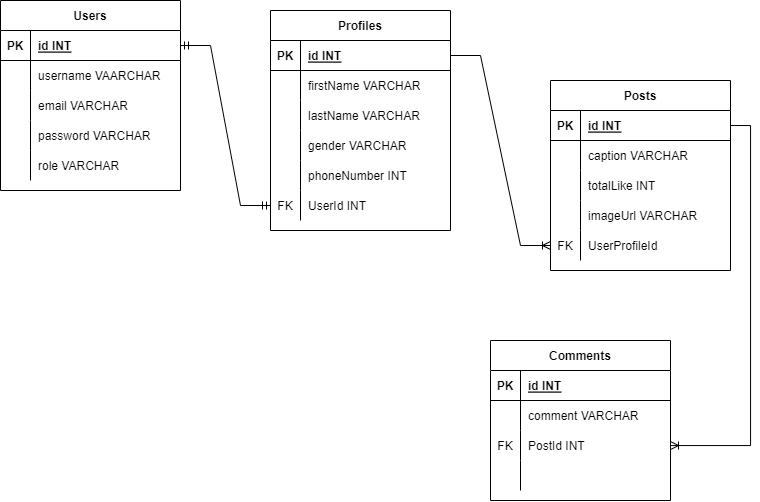

The diagram above was exported from draw.io. Its source (the exported page's mxGraphModel, read from the mxfile embedded in the PNG):
<mxGraphModel dx="1497" dy="876" grid="1" gridSize="10" guides="1" tooltips="1" connect="1" arrows="1" fold="1" page="1" pageScale="1" pageWidth="827" pageHeight="1169" math="0" shadow="0">
  <root>
    <mxCell id="0" />
    <mxCell id="1" parent="0" />
    <mxCell id="6_IhPsavHqpf-xW5uf6d-1" value="Posts" style="shape=table;startSize=30;container=1;collapsible=1;childLayout=tableLayout;fixedRows=1;rowLines=0;fontStyle=1;align=center;resizeLast=1;" vertex="1" parent="1">
      <mxGeometry x="670" y="210" width="180" height="190" as="geometry" />
    </mxCell>
    <mxCell id="6_IhPsavHqpf-xW5uf6d-2" value="" style="shape=tableRow;horizontal=0;startSize=0;swimlaneHead=0;swimlaneBody=0;fillColor=none;collapsible=0;dropTarget=0;points=[[0,0.5],[1,0.5]];portConstraint=eastwest;top=0;left=0;right=0;bottom=1;" vertex="1" parent="6_IhPsavHqpf-xW5uf6d-1">
      <mxGeometry y="30" width="180" height="30" as="geometry" />
    </mxCell>
    <mxCell id="6_IhPsavHqpf-xW5uf6d-3" value="PK" style="shape=partialRectangle;connectable=0;fillColor=none;top=0;left=0;bottom=0;right=0;fontStyle=1;overflow=hidden;" vertex="1" parent="6_IhPsavHqpf-xW5uf6d-2">
      <mxGeometry width="30" height="30" as="geometry">
        <mxRectangle width="30" height="30" as="alternateBounds" />
      </mxGeometry>
    </mxCell>
    <mxCell id="6_IhPsavHqpf-xW5uf6d-4" value="id INT" style="shape=partialRectangle;connectable=0;fillColor=none;top=0;left=0;bottom=0;right=0;align=left;spacingLeft=6;fontStyle=5;overflow=hidden;" vertex="1" parent="6_IhPsavHqpf-xW5uf6d-2">
      <mxGeometry x="30" width="150" height="30" as="geometry">
        <mxRectangle width="150" height="30" as="alternateBounds" />
      </mxGeometry>
    </mxCell>
    <mxCell id="6_IhPsavHqpf-xW5uf6d-5" value="" style="shape=tableRow;horizontal=0;startSize=0;swimlaneHead=0;swimlaneBody=0;fillColor=none;collapsible=0;dropTarget=0;points=[[0,0.5],[1,0.5]];portConstraint=eastwest;top=0;left=0;right=0;bottom=0;" vertex="1" parent="6_IhPsavHqpf-xW5uf6d-1">
      <mxGeometry y="60" width="180" height="30" as="geometry" />
    </mxCell>
    <mxCell id="6_IhPsavHqpf-xW5uf6d-6" value="" style="shape=partialRectangle;connectable=0;fillColor=none;top=0;left=0;bottom=0;right=0;editable=1;overflow=hidden;" vertex="1" parent="6_IhPsavHqpf-xW5uf6d-5">
      <mxGeometry width="30" height="30" as="geometry">
        <mxRectangle width="30" height="30" as="alternateBounds" />
      </mxGeometry>
    </mxCell>
    <mxCell id="6_IhPsavHqpf-xW5uf6d-7" value="caption VARCHAR" style="shape=partialRectangle;connectable=0;fillColor=none;top=0;left=0;bottom=0;right=0;align=left;spacingLeft=6;overflow=hidden;" vertex="1" parent="6_IhPsavHqpf-xW5uf6d-5">
      <mxGeometry x="30" width="150" height="30" as="geometry">
        <mxRectangle width="150" height="30" as="alternateBounds" />
      </mxGeometry>
    </mxCell>
    <mxCell id="6_IhPsavHqpf-xW5uf6d-8" value="" style="shape=tableRow;horizontal=0;startSize=0;swimlaneHead=0;swimlaneBody=0;fillColor=none;collapsible=0;dropTarget=0;points=[[0,0.5],[1,0.5]];portConstraint=eastwest;top=0;left=0;right=0;bottom=0;" vertex="1" parent="6_IhPsavHqpf-xW5uf6d-1">
      <mxGeometry y="90" width="180" height="30" as="geometry" />
    </mxCell>
    <mxCell id="6_IhPsavHqpf-xW5uf6d-9" value="" style="shape=partialRectangle;connectable=0;fillColor=none;top=0;left=0;bottom=0;right=0;editable=1;overflow=hidden;" vertex="1" parent="6_IhPsavHqpf-xW5uf6d-8">
      <mxGeometry width="30" height="30" as="geometry">
        <mxRectangle width="30" height="30" as="alternateBounds" />
      </mxGeometry>
    </mxCell>
    <mxCell id="6_IhPsavHqpf-xW5uf6d-10" value="totalLike INT" style="shape=partialRectangle;connectable=0;fillColor=none;top=0;left=0;bottom=0;right=0;align=left;spacingLeft=6;overflow=hidden;" vertex="1" parent="6_IhPsavHqpf-xW5uf6d-8">
      <mxGeometry x="30" width="150" height="30" as="geometry">
        <mxRectangle width="150" height="30" as="alternateBounds" />
      </mxGeometry>
    </mxCell>
    <mxCell id="6_IhPsavHqpf-xW5uf6d-11" value="" style="shape=tableRow;horizontal=0;startSize=0;swimlaneHead=0;swimlaneBody=0;fillColor=none;collapsible=0;dropTarget=0;points=[[0,0.5],[1,0.5]];portConstraint=eastwest;top=0;left=0;right=0;bottom=0;" vertex="1" parent="6_IhPsavHqpf-xW5uf6d-1">
      <mxGeometry y="120" width="180" height="30" as="geometry" />
    </mxCell>
    <mxCell id="6_IhPsavHqpf-xW5uf6d-12" value="" style="shape=partialRectangle;connectable=0;fillColor=none;top=0;left=0;bottom=0;right=0;editable=1;overflow=hidden;" vertex="1" parent="6_IhPsavHqpf-xW5uf6d-11">
      <mxGeometry width="30" height="30" as="geometry">
        <mxRectangle width="30" height="30" as="alternateBounds" />
      </mxGeometry>
    </mxCell>
    <mxCell id="6_IhPsavHqpf-xW5uf6d-13" value="imageUrl VARCHAR" style="shape=partialRectangle;connectable=0;fillColor=none;top=0;left=0;bottom=0;right=0;align=left;spacingLeft=6;overflow=hidden;" vertex="1" parent="6_IhPsavHqpf-xW5uf6d-11">
      <mxGeometry x="30" width="150" height="30" as="geometry">
        <mxRectangle width="150" height="30" as="alternateBounds" />
      </mxGeometry>
    </mxCell>
    <mxCell id="6_IhPsavHqpf-xW5uf6d-79" value="" style="shape=tableRow;horizontal=0;startSize=0;swimlaneHead=0;swimlaneBody=0;fillColor=none;collapsible=0;dropTarget=0;points=[[0,0.5],[1,0.5]];portConstraint=eastwest;top=0;left=0;right=0;bottom=0;" vertex="1" parent="6_IhPsavHqpf-xW5uf6d-1">
      <mxGeometry y="150" width="180" height="30" as="geometry" />
    </mxCell>
    <mxCell id="6_IhPsavHqpf-xW5uf6d-80" value="FK" style="shape=partialRectangle;connectable=0;fillColor=none;top=0;left=0;bottom=0;right=0;fontStyle=0;overflow=hidden;" vertex="1" parent="6_IhPsavHqpf-xW5uf6d-79">
      <mxGeometry width="30" height="30" as="geometry">
        <mxRectangle width="30" height="30" as="alternateBounds" />
      </mxGeometry>
    </mxCell>
    <mxCell id="6_IhPsavHqpf-xW5uf6d-81" value="UserProfileId" style="shape=partialRectangle;connectable=0;fillColor=none;top=0;left=0;bottom=0;right=0;align=left;spacingLeft=6;fontStyle=0;overflow=hidden;" vertex="1" parent="6_IhPsavHqpf-xW5uf6d-79">
      <mxGeometry x="30" width="150" height="30" as="geometry">
        <mxRectangle width="150" height="30" as="alternateBounds" />
      </mxGeometry>
    </mxCell>
    <mxCell id="6_IhPsavHqpf-xW5uf6d-17" value="Comments" style="shape=table;startSize=30;container=1;collapsible=1;childLayout=tableLayout;fixedRows=1;rowLines=0;fontStyle=1;align=center;resizeLast=1;" vertex="1" parent="1">
      <mxGeometry x="610" y="470" width="180" height="160" as="geometry" />
    </mxCell>
    <mxCell id="6_IhPsavHqpf-xW5uf6d-18" value="" style="shape=tableRow;horizontal=0;startSize=0;swimlaneHead=0;swimlaneBody=0;fillColor=none;collapsible=0;dropTarget=0;points=[[0,0.5],[1,0.5]];portConstraint=eastwest;top=0;left=0;right=0;bottom=1;" vertex="1" parent="6_IhPsavHqpf-xW5uf6d-17">
      <mxGeometry y="30" width="180" height="30" as="geometry" />
    </mxCell>
    <mxCell id="6_IhPsavHqpf-xW5uf6d-19" value="PK" style="shape=partialRectangle;connectable=0;fillColor=none;top=0;left=0;bottom=0;right=0;fontStyle=1;overflow=hidden;" vertex="1" parent="6_IhPsavHqpf-xW5uf6d-18">
      <mxGeometry width="30" height="30" as="geometry">
        <mxRectangle width="30" height="30" as="alternateBounds" />
      </mxGeometry>
    </mxCell>
    <mxCell id="6_IhPsavHqpf-xW5uf6d-20" value="id INT" style="shape=partialRectangle;connectable=0;fillColor=none;top=0;left=0;bottom=0;right=0;align=left;spacingLeft=6;fontStyle=5;overflow=hidden;" vertex="1" parent="6_IhPsavHqpf-xW5uf6d-18">
      <mxGeometry x="30" width="150" height="30" as="geometry">
        <mxRectangle width="150" height="30" as="alternateBounds" />
      </mxGeometry>
    </mxCell>
    <mxCell id="6_IhPsavHqpf-xW5uf6d-21" value="" style="shape=tableRow;horizontal=0;startSize=0;swimlaneHead=0;swimlaneBody=0;fillColor=none;collapsible=0;dropTarget=0;points=[[0,0.5],[1,0.5]];portConstraint=eastwest;top=0;left=0;right=0;bottom=0;" vertex="1" parent="6_IhPsavHqpf-xW5uf6d-17">
      <mxGeometry y="60" width="180" height="30" as="geometry" />
    </mxCell>
    <mxCell id="6_IhPsavHqpf-xW5uf6d-22" value="" style="shape=partialRectangle;connectable=0;fillColor=none;top=0;left=0;bottom=0;right=0;editable=1;overflow=hidden;" vertex="1" parent="6_IhPsavHqpf-xW5uf6d-21">
      <mxGeometry width="30" height="30" as="geometry">
        <mxRectangle width="30" height="30" as="alternateBounds" />
      </mxGeometry>
    </mxCell>
    <mxCell id="6_IhPsavHqpf-xW5uf6d-23" value="comment VARCHAR" style="shape=partialRectangle;connectable=0;fillColor=none;top=0;left=0;bottom=0;right=0;align=left;spacingLeft=6;overflow=hidden;" vertex="1" parent="6_IhPsavHqpf-xW5uf6d-21">
      <mxGeometry x="30" width="150" height="30" as="geometry">
        <mxRectangle width="150" height="30" as="alternateBounds" />
      </mxGeometry>
    </mxCell>
    <mxCell id="6_IhPsavHqpf-xW5uf6d-24" value="" style="shape=tableRow;horizontal=0;startSize=0;swimlaneHead=0;swimlaneBody=0;fillColor=none;collapsible=0;dropTarget=0;points=[[0,0.5],[1,0.5]];portConstraint=eastwest;top=0;left=0;right=0;bottom=0;" vertex="1" parent="6_IhPsavHqpf-xW5uf6d-17">
      <mxGeometry y="90" width="180" height="30" as="geometry" />
    </mxCell>
    <mxCell id="6_IhPsavHqpf-xW5uf6d-25" value="FK" style="shape=partialRectangle;connectable=0;fillColor=none;top=0;left=0;bottom=0;right=0;editable=1;overflow=hidden;" vertex="1" parent="6_IhPsavHqpf-xW5uf6d-24">
      <mxGeometry width="30" height="30" as="geometry">
        <mxRectangle width="30" height="30" as="alternateBounds" />
      </mxGeometry>
    </mxCell>
    <mxCell id="6_IhPsavHqpf-xW5uf6d-26" value="PostId INT" style="shape=partialRectangle;connectable=0;fillColor=none;top=0;left=0;bottom=0;right=0;align=left;spacingLeft=6;overflow=hidden;" vertex="1" parent="6_IhPsavHqpf-xW5uf6d-24">
      <mxGeometry x="30" width="150" height="30" as="geometry">
        <mxRectangle width="150" height="30" as="alternateBounds" />
      </mxGeometry>
    </mxCell>
    <mxCell id="6_IhPsavHqpf-xW5uf6d-27" value="" style="shape=tableRow;horizontal=0;startSize=0;swimlaneHead=0;swimlaneBody=0;fillColor=none;collapsible=0;dropTarget=0;points=[[0,0.5],[1,0.5]];portConstraint=eastwest;top=0;left=0;right=0;bottom=0;" vertex="1" parent="6_IhPsavHqpf-xW5uf6d-17">
      <mxGeometry y="120" width="180" height="30" as="geometry" />
    </mxCell>
    <mxCell id="6_IhPsavHqpf-xW5uf6d-28" value="" style="shape=partialRectangle;connectable=0;fillColor=none;top=0;left=0;bottom=0;right=0;editable=1;overflow=hidden;" vertex="1" parent="6_IhPsavHqpf-xW5uf6d-27">
      <mxGeometry width="30" height="30" as="geometry">
        <mxRectangle width="30" height="30" as="alternateBounds" />
      </mxGeometry>
    </mxCell>
    <mxCell id="6_IhPsavHqpf-xW5uf6d-29" value="" style="shape=partialRectangle;connectable=0;fillColor=none;top=0;left=0;bottom=0;right=0;align=left;spacingLeft=6;overflow=hidden;" vertex="1" parent="6_IhPsavHqpf-xW5uf6d-27">
      <mxGeometry x="30" width="150" height="30" as="geometry">
        <mxRectangle width="150" height="30" as="alternateBounds" />
      </mxGeometry>
    </mxCell>
    <mxCell id="6_IhPsavHqpf-xW5uf6d-30" value="Users" style="shape=table;startSize=30;container=1;collapsible=1;childLayout=tableLayout;fixedRows=1;rowLines=0;fontStyle=1;align=center;resizeLast=1;" vertex="1" parent="1">
      <mxGeometry x="120" y="130" width="180" height="190" as="geometry" />
    </mxCell>
    <mxCell id="6_IhPsavHqpf-xW5uf6d-31" value="" style="shape=tableRow;horizontal=0;startSize=0;swimlaneHead=0;swimlaneBody=0;fillColor=none;collapsible=0;dropTarget=0;points=[[0,0.5],[1,0.5]];portConstraint=eastwest;top=0;left=0;right=0;bottom=1;" vertex="1" parent="6_IhPsavHqpf-xW5uf6d-30">
      <mxGeometry y="30" width="180" height="30" as="geometry" />
    </mxCell>
    <mxCell id="6_IhPsavHqpf-xW5uf6d-32" value="PK" style="shape=partialRectangle;connectable=0;fillColor=none;top=0;left=0;bottom=0;right=0;fontStyle=1;overflow=hidden;" vertex="1" parent="6_IhPsavHqpf-xW5uf6d-31">
      <mxGeometry width="30" height="30" as="geometry">
        <mxRectangle width="30" height="30" as="alternateBounds" />
      </mxGeometry>
    </mxCell>
    <mxCell id="6_IhPsavHqpf-xW5uf6d-33" value="id INT" style="shape=partialRectangle;connectable=0;fillColor=none;top=0;left=0;bottom=0;right=0;align=left;spacingLeft=6;fontStyle=5;overflow=hidden;" vertex="1" parent="6_IhPsavHqpf-xW5uf6d-31">
      <mxGeometry x="30" width="150" height="30" as="geometry">
        <mxRectangle width="150" height="30" as="alternateBounds" />
      </mxGeometry>
    </mxCell>
    <mxCell id="6_IhPsavHqpf-xW5uf6d-34" value="" style="shape=tableRow;horizontal=0;startSize=0;swimlaneHead=0;swimlaneBody=0;fillColor=none;collapsible=0;dropTarget=0;points=[[0,0.5],[1,0.5]];portConstraint=eastwest;top=0;left=0;right=0;bottom=0;" vertex="1" parent="6_IhPsavHqpf-xW5uf6d-30">
      <mxGeometry y="60" width="180" height="30" as="geometry" />
    </mxCell>
    <mxCell id="6_IhPsavHqpf-xW5uf6d-35" value="" style="shape=partialRectangle;connectable=0;fillColor=none;top=0;left=0;bottom=0;right=0;editable=1;overflow=hidden;" vertex="1" parent="6_IhPsavHqpf-xW5uf6d-34">
      <mxGeometry width="30" height="30" as="geometry">
        <mxRectangle width="30" height="30" as="alternateBounds" />
      </mxGeometry>
    </mxCell>
    <mxCell id="6_IhPsavHqpf-xW5uf6d-36" value="username VAARCHAR" style="shape=partialRectangle;connectable=0;fillColor=none;top=0;left=0;bottom=0;right=0;align=left;spacingLeft=6;overflow=hidden;" vertex="1" parent="6_IhPsavHqpf-xW5uf6d-34">
      <mxGeometry x="30" width="150" height="30" as="geometry">
        <mxRectangle width="150" height="30" as="alternateBounds" />
      </mxGeometry>
    </mxCell>
    <mxCell id="6_IhPsavHqpf-xW5uf6d-37" value="" style="shape=tableRow;horizontal=0;startSize=0;swimlaneHead=0;swimlaneBody=0;fillColor=none;collapsible=0;dropTarget=0;points=[[0,0.5],[1,0.5]];portConstraint=eastwest;top=0;left=0;right=0;bottom=0;" vertex="1" parent="6_IhPsavHqpf-xW5uf6d-30">
      <mxGeometry y="90" width="180" height="30" as="geometry" />
    </mxCell>
    <mxCell id="6_IhPsavHqpf-xW5uf6d-38" value="" style="shape=partialRectangle;connectable=0;fillColor=none;top=0;left=0;bottom=0;right=0;editable=1;overflow=hidden;" vertex="1" parent="6_IhPsavHqpf-xW5uf6d-37">
      <mxGeometry width="30" height="30" as="geometry">
        <mxRectangle width="30" height="30" as="alternateBounds" />
      </mxGeometry>
    </mxCell>
    <mxCell id="6_IhPsavHqpf-xW5uf6d-39" value="email VARCHAR" style="shape=partialRectangle;connectable=0;fillColor=none;top=0;left=0;bottom=0;right=0;align=left;spacingLeft=6;overflow=hidden;" vertex="1" parent="6_IhPsavHqpf-xW5uf6d-37">
      <mxGeometry x="30" width="150" height="30" as="geometry">
        <mxRectangle width="150" height="30" as="alternateBounds" />
      </mxGeometry>
    </mxCell>
    <mxCell id="6_IhPsavHqpf-xW5uf6d-40" value="" style="shape=tableRow;horizontal=0;startSize=0;swimlaneHead=0;swimlaneBody=0;fillColor=none;collapsible=0;dropTarget=0;points=[[0,0.5],[1,0.5]];portConstraint=eastwest;top=0;left=0;right=0;bottom=0;" vertex="1" parent="6_IhPsavHqpf-xW5uf6d-30">
      <mxGeometry y="120" width="180" height="30" as="geometry" />
    </mxCell>
    <mxCell id="6_IhPsavHqpf-xW5uf6d-41" value="" style="shape=partialRectangle;connectable=0;fillColor=none;top=0;left=0;bottom=0;right=0;editable=1;overflow=hidden;" vertex="1" parent="6_IhPsavHqpf-xW5uf6d-40">
      <mxGeometry width="30" height="30" as="geometry">
        <mxRectangle width="30" height="30" as="alternateBounds" />
      </mxGeometry>
    </mxCell>
    <mxCell id="6_IhPsavHqpf-xW5uf6d-42" value="password VARCHAR" style="shape=partialRectangle;connectable=0;fillColor=none;top=0;left=0;bottom=0;right=0;align=left;spacingLeft=6;overflow=hidden;" vertex="1" parent="6_IhPsavHqpf-xW5uf6d-40">
      <mxGeometry x="30" width="150" height="30" as="geometry">
        <mxRectangle width="150" height="30" as="alternateBounds" />
      </mxGeometry>
    </mxCell>
    <mxCell id="6_IhPsavHqpf-xW5uf6d-199" value="" style="shape=tableRow;horizontal=0;startSize=0;swimlaneHead=0;swimlaneBody=0;fillColor=none;collapsible=0;dropTarget=0;points=[[0,0.5],[1,0.5]];portConstraint=eastwest;top=0;left=0;right=0;bottom=0;" vertex="1" parent="6_IhPsavHqpf-xW5uf6d-30">
      <mxGeometry y="150" width="180" height="30" as="geometry" />
    </mxCell>
    <mxCell id="6_IhPsavHqpf-xW5uf6d-200" value="" style="shape=partialRectangle;connectable=0;fillColor=none;top=0;left=0;bottom=0;right=0;editable=1;overflow=hidden;" vertex="1" parent="6_IhPsavHqpf-xW5uf6d-199">
      <mxGeometry width="30" height="30" as="geometry">
        <mxRectangle width="30" height="30" as="alternateBounds" />
      </mxGeometry>
    </mxCell>
    <mxCell id="6_IhPsavHqpf-xW5uf6d-201" value="role VARCHAR" style="shape=partialRectangle;connectable=0;fillColor=none;top=0;left=0;bottom=0;right=0;align=left;spacingLeft=6;overflow=hidden;" vertex="1" parent="6_IhPsavHqpf-xW5uf6d-199">
      <mxGeometry x="30" width="150" height="30" as="geometry">
        <mxRectangle width="150" height="30" as="alternateBounds" />
      </mxGeometry>
    </mxCell>
    <mxCell id="6_IhPsavHqpf-xW5uf6d-43" value="Profiles" style="shape=table;startSize=30;container=1;collapsible=1;childLayout=tableLayout;fixedRows=1;rowLines=0;fontStyle=1;align=center;resizeLast=1;" vertex="1" parent="1">
      <mxGeometry x="390" y="140" width="180" height="220" as="geometry" />
    </mxCell>
    <mxCell id="6_IhPsavHqpf-xW5uf6d-44" value="" style="shape=tableRow;horizontal=0;startSize=0;swimlaneHead=0;swimlaneBody=0;fillColor=none;collapsible=0;dropTarget=0;points=[[0,0.5],[1,0.5]];portConstraint=eastwest;top=0;left=0;right=0;bottom=1;" vertex="1" parent="6_IhPsavHqpf-xW5uf6d-43">
      <mxGeometry y="30" width="180" height="30" as="geometry" />
    </mxCell>
    <mxCell id="6_IhPsavHqpf-xW5uf6d-45" value="PK" style="shape=partialRectangle;connectable=0;fillColor=none;top=0;left=0;bottom=0;right=0;fontStyle=1;overflow=hidden;" vertex="1" parent="6_IhPsavHqpf-xW5uf6d-44">
      <mxGeometry width="30" height="30" as="geometry">
        <mxRectangle width="30" height="30" as="alternateBounds" />
      </mxGeometry>
    </mxCell>
    <mxCell id="6_IhPsavHqpf-xW5uf6d-46" value="id INT" style="shape=partialRectangle;connectable=0;fillColor=none;top=0;left=0;bottom=0;right=0;align=left;spacingLeft=6;fontStyle=5;overflow=hidden;" vertex="1" parent="6_IhPsavHqpf-xW5uf6d-44">
      <mxGeometry x="30" width="150" height="30" as="geometry">
        <mxRectangle width="150" height="30" as="alternateBounds" />
      </mxGeometry>
    </mxCell>
    <mxCell id="6_IhPsavHqpf-xW5uf6d-47" value="" style="shape=tableRow;horizontal=0;startSize=0;swimlaneHead=0;swimlaneBody=0;fillColor=none;collapsible=0;dropTarget=0;points=[[0,0.5],[1,0.5]];portConstraint=eastwest;top=0;left=0;right=0;bottom=0;" vertex="1" parent="6_IhPsavHqpf-xW5uf6d-43">
      <mxGeometry y="60" width="180" height="30" as="geometry" />
    </mxCell>
    <mxCell id="6_IhPsavHqpf-xW5uf6d-48" value="" style="shape=partialRectangle;connectable=0;fillColor=none;top=0;left=0;bottom=0;right=0;editable=1;overflow=hidden;" vertex="1" parent="6_IhPsavHqpf-xW5uf6d-47">
      <mxGeometry width="30" height="30" as="geometry">
        <mxRectangle width="30" height="30" as="alternateBounds" />
      </mxGeometry>
    </mxCell>
    <mxCell id="6_IhPsavHqpf-xW5uf6d-49" value="firstName VARCHAR" style="shape=partialRectangle;connectable=0;fillColor=none;top=0;left=0;bottom=0;right=0;align=left;spacingLeft=6;overflow=hidden;" vertex="1" parent="6_IhPsavHqpf-xW5uf6d-47">
      <mxGeometry x="30" width="150" height="30" as="geometry">
        <mxRectangle width="150" height="30" as="alternateBounds" />
      </mxGeometry>
    </mxCell>
    <mxCell id="6_IhPsavHqpf-xW5uf6d-50" value="" style="shape=tableRow;horizontal=0;startSize=0;swimlaneHead=0;swimlaneBody=0;fillColor=none;collapsible=0;dropTarget=0;points=[[0,0.5],[1,0.5]];portConstraint=eastwest;top=0;left=0;right=0;bottom=0;" vertex="1" parent="6_IhPsavHqpf-xW5uf6d-43">
      <mxGeometry y="90" width="180" height="30" as="geometry" />
    </mxCell>
    <mxCell id="6_IhPsavHqpf-xW5uf6d-51" value="" style="shape=partialRectangle;connectable=0;fillColor=none;top=0;left=0;bottom=0;right=0;editable=1;overflow=hidden;" vertex="1" parent="6_IhPsavHqpf-xW5uf6d-50">
      <mxGeometry width="30" height="30" as="geometry">
        <mxRectangle width="30" height="30" as="alternateBounds" />
      </mxGeometry>
    </mxCell>
    <mxCell id="6_IhPsavHqpf-xW5uf6d-52" value="lastName VARCHAR" style="shape=partialRectangle;connectable=0;fillColor=none;top=0;left=0;bottom=0;right=0;align=left;spacingLeft=6;overflow=hidden;" vertex="1" parent="6_IhPsavHqpf-xW5uf6d-50">
      <mxGeometry x="30" width="150" height="30" as="geometry">
        <mxRectangle width="150" height="30" as="alternateBounds" />
      </mxGeometry>
    </mxCell>
    <mxCell id="6_IhPsavHqpf-xW5uf6d-53" value="" style="shape=tableRow;horizontal=0;startSize=0;swimlaneHead=0;swimlaneBody=0;fillColor=none;collapsible=0;dropTarget=0;points=[[0,0.5],[1,0.5]];portConstraint=eastwest;top=0;left=0;right=0;bottom=0;" vertex="1" parent="6_IhPsavHqpf-xW5uf6d-43">
      <mxGeometry y="120" width="180" height="30" as="geometry" />
    </mxCell>
    <mxCell id="6_IhPsavHqpf-xW5uf6d-54" value="" style="shape=partialRectangle;connectable=0;fillColor=none;top=0;left=0;bottom=0;right=0;editable=1;overflow=hidden;" vertex="1" parent="6_IhPsavHqpf-xW5uf6d-53">
      <mxGeometry width="30" height="30" as="geometry">
        <mxRectangle width="30" height="30" as="alternateBounds" />
      </mxGeometry>
    </mxCell>
    <mxCell id="6_IhPsavHqpf-xW5uf6d-55" value="gender VARCHAR" style="shape=partialRectangle;connectable=0;fillColor=none;top=0;left=0;bottom=0;right=0;align=left;spacingLeft=6;overflow=hidden;" vertex="1" parent="6_IhPsavHqpf-xW5uf6d-53">
      <mxGeometry x="30" width="150" height="30" as="geometry">
        <mxRectangle width="150" height="30" as="alternateBounds" />
      </mxGeometry>
    </mxCell>
    <mxCell id="6_IhPsavHqpf-xW5uf6d-56" value="" style="shape=tableRow;horizontal=0;startSize=0;swimlaneHead=0;swimlaneBody=0;fillColor=none;collapsible=0;dropTarget=0;points=[[0,0.5],[1,0.5]];portConstraint=eastwest;top=0;left=0;right=0;bottom=0;" vertex="1" parent="6_IhPsavHqpf-xW5uf6d-43">
      <mxGeometry y="150" width="180" height="30" as="geometry" />
    </mxCell>
    <mxCell id="6_IhPsavHqpf-xW5uf6d-57" value="" style="shape=partialRectangle;connectable=0;fillColor=none;top=0;left=0;bottom=0;right=0;editable=1;overflow=hidden;" vertex="1" parent="6_IhPsavHqpf-xW5uf6d-56">
      <mxGeometry width="30" height="30" as="geometry">
        <mxRectangle width="30" height="30" as="alternateBounds" />
      </mxGeometry>
    </mxCell>
    <mxCell id="6_IhPsavHqpf-xW5uf6d-58" value="phoneNumber INT" style="shape=partialRectangle;connectable=0;fillColor=none;top=0;left=0;bottom=0;right=0;align=left;spacingLeft=6;overflow=hidden;" vertex="1" parent="6_IhPsavHqpf-xW5uf6d-56">
      <mxGeometry x="30" width="150" height="30" as="geometry">
        <mxRectangle width="150" height="30" as="alternateBounds" />
      </mxGeometry>
    </mxCell>
    <mxCell id="6_IhPsavHqpf-xW5uf6d-59" value="" style="shape=tableRow;horizontal=0;startSize=0;swimlaneHead=0;swimlaneBody=0;fillColor=none;collapsible=0;dropTarget=0;points=[[0,0.5],[1,0.5]];portConstraint=eastwest;top=0;left=0;right=0;bottom=0;" vertex="1" parent="6_IhPsavHqpf-xW5uf6d-43">
      <mxGeometry y="180" width="180" height="30" as="geometry" />
    </mxCell>
    <mxCell id="6_IhPsavHqpf-xW5uf6d-60" value="FK" style="shape=partialRectangle;connectable=0;fillColor=none;top=0;left=0;bottom=0;right=0;fontStyle=0;overflow=hidden;" vertex="1" parent="6_IhPsavHqpf-xW5uf6d-59">
      <mxGeometry width="30" height="30" as="geometry">
        <mxRectangle width="30" height="30" as="alternateBounds" />
      </mxGeometry>
    </mxCell>
    <mxCell id="6_IhPsavHqpf-xW5uf6d-61" value="UserId INT" style="shape=partialRectangle;connectable=0;fillColor=none;top=0;left=0;bottom=0;right=0;align=left;spacingLeft=6;fontStyle=0;overflow=hidden;" vertex="1" parent="6_IhPsavHqpf-xW5uf6d-59">
      <mxGeometry x="30" width="150" height="30" as="geometry">
        <mxRectangle width="150" height="30" as="alternateBounds" />
      </mxGeometry>
    </mxCell>
    <mxCell id="6_IhPsavHqpf-xW5uf6d-76" value="" style="edgeStyle=orthogonalEdgeStyle;fontSize=12;html=1;endArrow=ERoneToMany;rounded=0;exitX=1;exitY=0.5;exitDx=0;exitDy=0;" edge="1" parent="1" source="6_IhPsavHqpf-xW5uf6d-2" target="6_IhPsavHqpf-xW5uf6d-24">
      <mxGeometry width="100" height="100" relative="1" as="geometry">
        <mxPoint x="360" y="480" as="sourcePoint" />
        <mxPoint x="570" y="450" as="targetPoint" />
        <Array as="points">
          <mxPoint x="870" y="255" />
          <mxPoint x="870" y="575" />
        </Array>
      </mxGeometry>
    </mxCell>
    <mxCell id="6_IhPsavHqpf-xW5uf6d-77" value="" style="edgeStyle=entityRelationEdgeStyle;fontSize=12;html=1;endArrow=ERmandOne;startArrow=ERmandOne;rounded=0;entryX=1;entryY=0.5;entryDx=0;entryDy=0;" edge="1" parent="1" source="6_IhPsavHqpf-xW5uf6d-59" target="6_IhPsavHqpf-xW5uf6d-31">
      <mxGeometry width="100" height="100" relative="1" as="geometry">
        <mxPoint x="360" y="480" as="sourcePoint" />
        <mxPoint x="460" y="380" as="targetPoint" />
      </mxGeometry>
    </mxCell>
    <mxCell id="6_IhPsavHqpf-xW5uf6d-78" value="" style="edgeStyle=entityRelationEdgeStyle;fontSize=12;html=1;endArrow=ERoneToMany;rounded=0;exitX=1;exitY=0.5;exitDx=0;exitDy=0;entryX=0;entryY=0.5;entryDx=0;entryDy=0;" edge="1" parent="1" source="6_IhPsavHqpf-xW5uf6d-44" target="6_IhPsavHqpf-xW5uf6d-79">
      <mxGeometry width="100" height="100" relative="1" as="geometry">
        <mxPoint x="360" y="480" as="sourcePoint" />
        <mxPoint x="460" y="380" as="targetPoint" />
      </mxGeometry>
    </mxCell>
  </root>
</mxGraphModel>